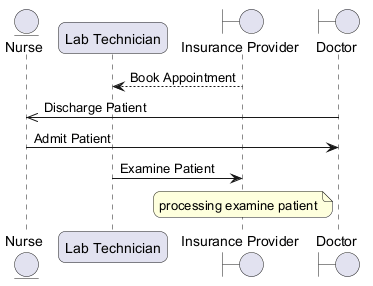

The diagram above was rendered by PlantUML. Its source (embedded in the PNG):
@startuml
skinparam backgroundColor #FFFFFF
skinparam roundCorner 15
entity "Nurse" as N
participant "Lab Technician" as LT
boundary "Insurance Provider" as IP
boundary "Doctor" as D
IP --> LT : Book Appointment
D ->> N : Discharge Patient
N -> D : Admit Patient
LT -> IP : Examine Patient
note over IP : processing examine patient
@enduml